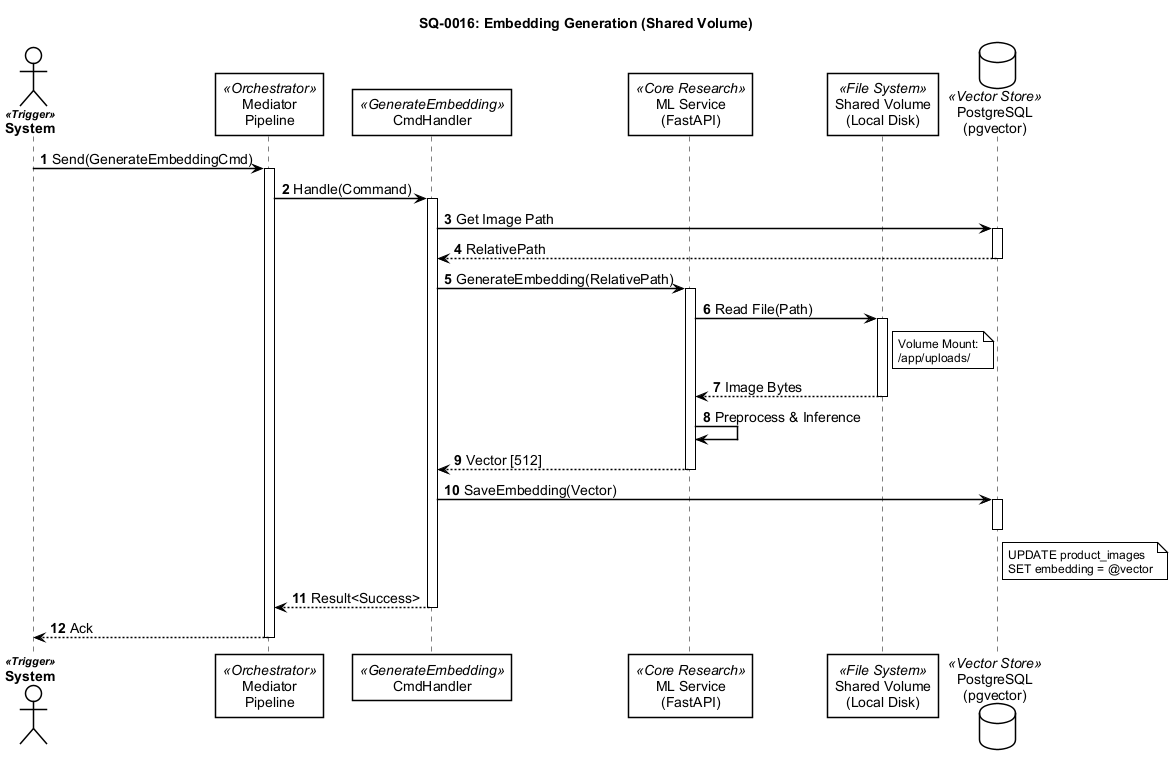

The diagram above was rendered by PlantUML. Its source (embedded in the PNG):
@startuml
!include ../_shared/sequence-styles.iuml

title SQ-0016: Embedding Generation (Shared Volume)
autonumber

actor "System" as User <<Trigger>>
participant "Mediator\nPipeline" as Bus <<Orchestrator>>
participant "CmdHandler" as Cmd <<GenerateEmbedding>>
participant "ML Service\n(FastAPI)" as ML <<Core Research>>
participant "Shared Volume\n(Local Disk)" as Disk <<File System>>
database "PostgreSQL\n(pgvector)" as DB <<Vector Store>>

' ─── Step 1: Command Dispatch ────────────────────────
User -> Bus: Send(GenerateEmbeddingCmd)
activate Bus
    Bus -> Cmd: Handle(Command)
    activate Cmd
        
        Cmd -> DB: Get Image Path
        activate DB
        DB --> Cmd: RelativePath
        deactivate DB
        
        ' ─── Step 2: Inference ───────────────────────
        Cmd -> ML: GenerateEmbedding(RelativePath)
        activate ML
            
            ML -> Disk: Read File(Path)
            activate Disk
                note right of Disk
                    Volume Mount:
                    /app/uploads/
                end note
            Disk --> ML: Image Bytes
            deactivate Disk
            
            ML -> ML: Preprocess & Inference
            ML --> Cmd: Vector [512]
        deactivate ML
        
        ' ─── Step 3: Persistence ─────────────────────
        Cmd -> DB: SaveEmbedding(Vector)
        activate DB
            note right of DB
                UPDATE product_images 
                SET embedding = @vector
            end note
        deactivate DB
        
    Cmd --> Bus: Result<Success>
    deactivate Cmd
Bus --> User: Ack
deactivate Bus

@enduml